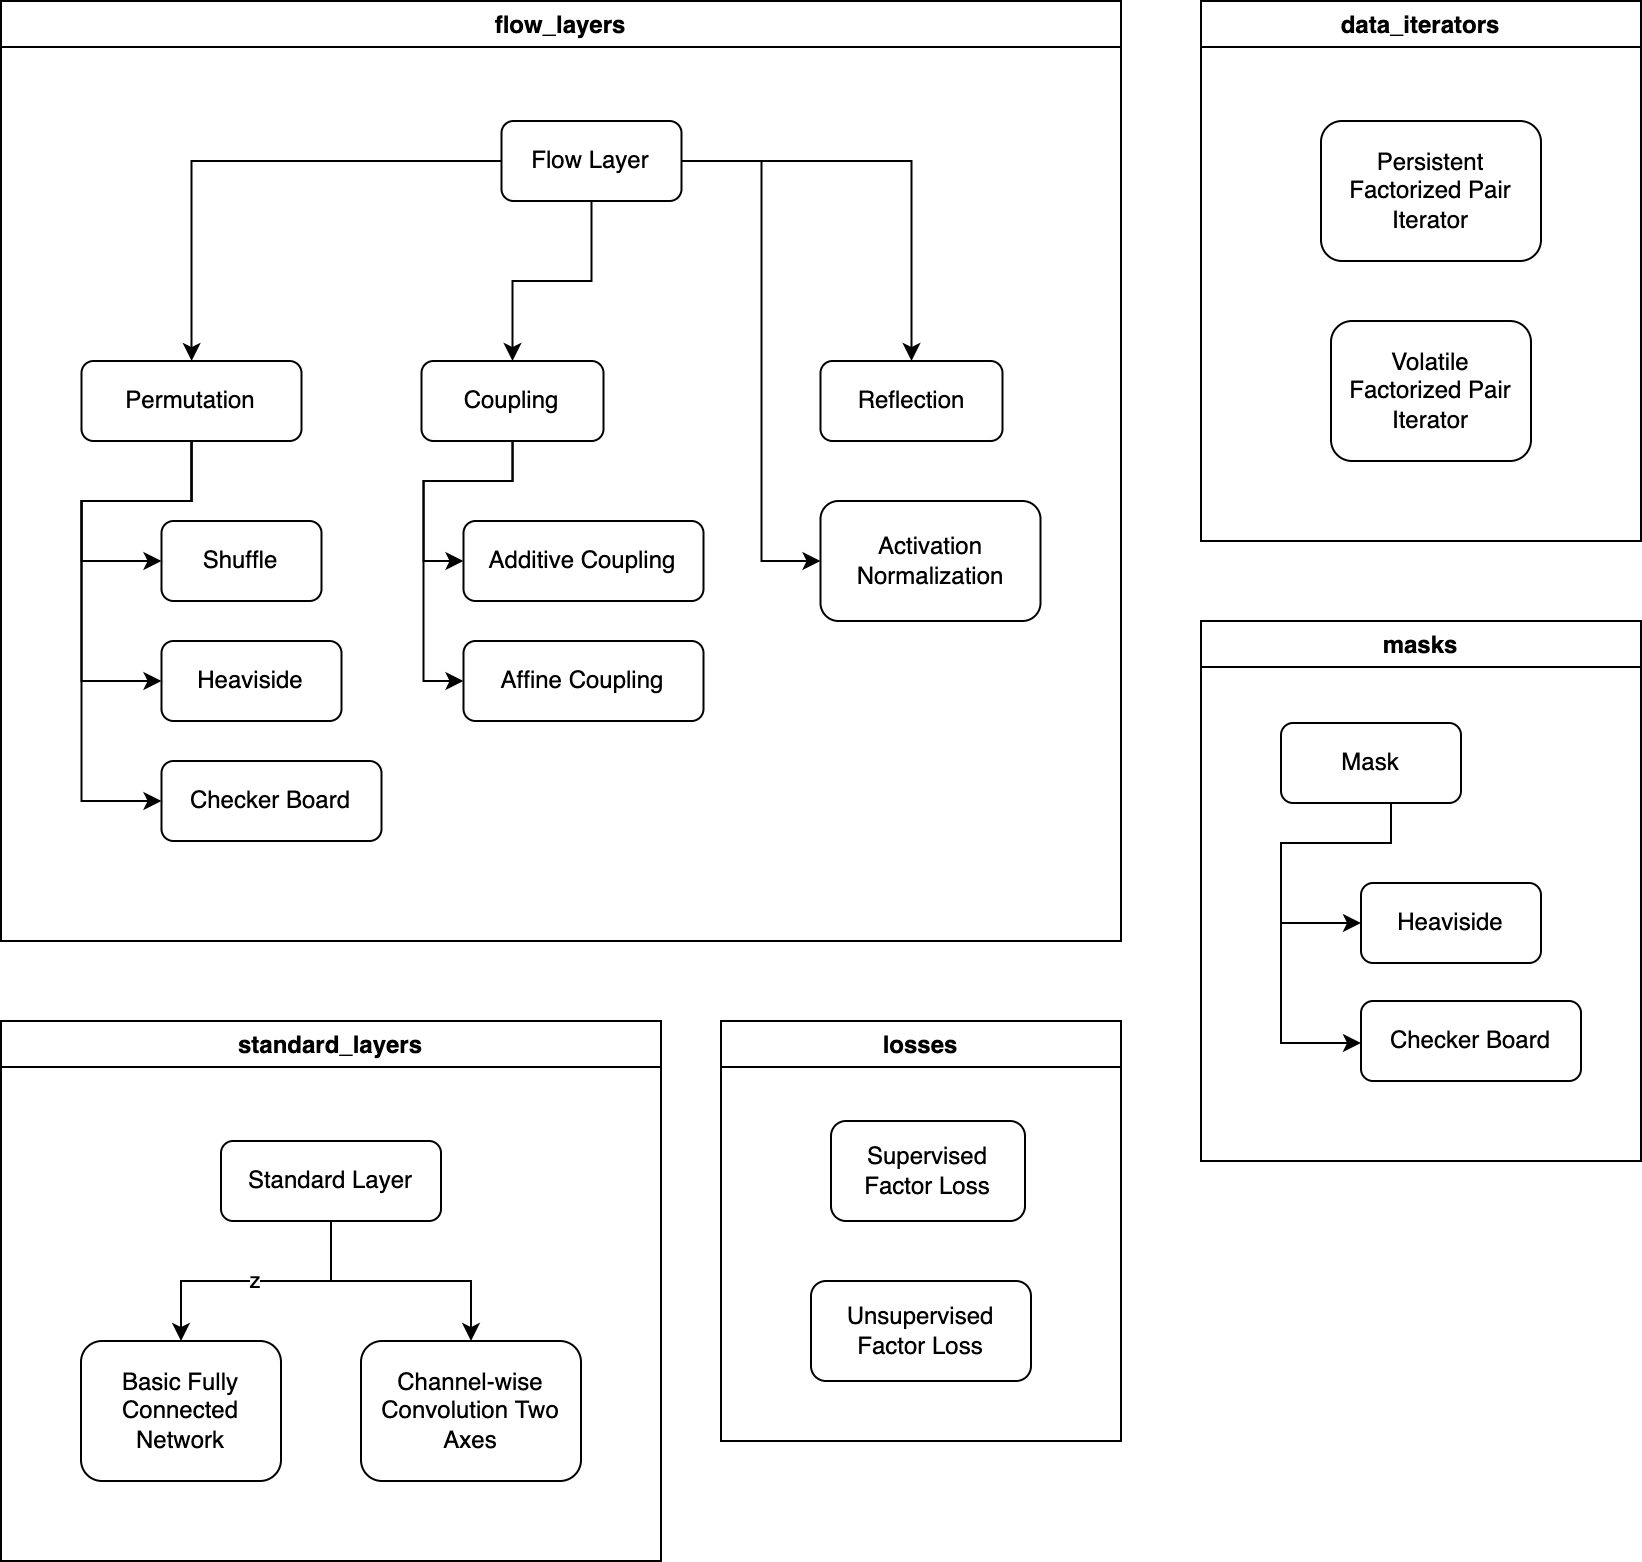

The diagram above was exported from draw.io. Its source (the exported page's mxGraphModel, read from the mxfile embedded in the PNG):
<mxGraphModel dx="1186" dy="697" grid="1" gridSize="10" guides="1" tooltips="1" connect="1" arrows="1" fold="1" page="1" pageScale="1" pageWidth="827" pageHeight="1169" math="0" shadow="0">
  <root>
    <mxCell id="0" />
    <mxCell id="1" parent="0" />
    <mxCell id="2" value="flow_layers" style="swimlane;" vertex="1" parent="1">
      <mxGeometry width="560" height="470" as="geometry" />
    </mxCell>
    <mxCell id="3" value="Flow Layer" style="rounded=1;whiteSpace=wrap;html=1;" vertex="1" parent="2">
      <mxGeometry x="250.25" y="60" width="90" height="40" as="geometry" />
    </mxCell>
    <mxCell id="4" value="Permutation" style="whiteSpace=wrap;html=1;rounded=1;" vertex="1" parent="2">
      <mxGeometry x="40.25" y="180" width="110" height="40" as="geometry" />
    </mxCell>
    <mxCell id="5" value="" style="edgeStyle=orthogonalEdgeStyle;rounded=0;orthogonalLoop=1;jettySize=auto;html=1;" edge="1" parent="2" source="3" target="4">
      <mxGeometry relative="1" as="geometry" />
    </mxCell>
    <mxCell id="6" value="Shuffle" style="whiteSpace=wrap;html=1;rounded=1;" vertex="1" parent="2">
      <mxGeometry x="80.25" y="260" width="80" height="40" as="geometry" />
    </mxCell>
    <mxCell id="7" value="" style="edgeStyle=orthogonalEdgeStyle;rounded=0;orthogonalLoop=1;jettySize=auto;html=1;" edge="1" parent="2" source="4" target="6">
      <mxGeometry relative="1" as="geometry">
        <Array as="points">
          <mxPoint x="95.25" y="250" />
          <mxPoint x="40.25" y="250" />
          <mxPoint x="40.25" y="280" />
        </Array>
      </mxGeometry>
    </mxCell>
    <mxCell id="8" value="Heaviside" style="whiteSpace=wrap;html=1;rounded=1;" vertex="1" parent="2">
      <mxGeometry x="80.25" y="320" width="90" height="40" as="geometry" />
    </mxCell>
    <mxCell id="9" value="" style="edgeStyle=orthogonalEdgeStyle;rounded=0;orthogonalLoop=1;jettySize=auto;html=1;" edge="1" parent="2" source="4" target="8">
      <mxGeometry relative="1" as="geometry">
        <Array as="points">
          <mxPoint x="95.25" y="250" />
          <mxPoint x="40.25" y="250" />
          <mxPoint x="40.25" y="340" />
        </Array>
      </mxGeometry>
    </mxCell>
    <mxCell id="10" value="" style="edgeStyle=orthogonalEdgeStyle;rounded=0;orthogonalLoop=1;jettySize=auto;html=1;" edge="1" parent="2" source="4">
      <mxGeometry relative="1" as="geometry">
        <Array as="points">
          <mxPoint x="95.25" y="250" />
          <mxPoint x="40.25" y="250" />
          <mxPoint x="40.25" y="400" />
        </Array>
        <mxPoint x="80.25" y="400" as="targetPoint" />
      </mxGeometry>
    </mxCell>
    <mxCell id="11" value="Checker Board" style="whiteSpace=wrap;html=1;rounded=1;" vertex="1" parent="2">
      <mxGeometry x="80.25" y="380" width="110" height="40" as="geometry" />
    </mxCell>
    <mxCell id="12" value="Activation Normalization" style="whiteSpace=wrap;html=1;rounded=1;" vertex="1" parent="2">
      <mxGeometry x="409.75" y="250" width="110" height="60" as="geometry" />
    </mxCell>
    <mxCell id="13" style="edgeStyle=orthogonalEdgeStyle;rounded=0;orthogonalLoop=1;jettySize=auto;html=1;entryX=0;entryY=0.5;entryDx=0;entryDy=0;" edge="1" parent="2" source="3" target="12">
      <mxGeometry relative="1" as="geometry">
        <Array as="points">
          <mxPoint x="380.25" y="80" />
          <mxPoint x="380.25" y="280" />
        </Array>
      </mxGeometry>
    </mxCell>
    <mxCell id="14" value="Coupling" style="whiteSpace=wrap;html=1;rounded=1;" vertex="1" parent="2">
      <mxGeometry x="210.25" y="180" width="91" height="40" as="geometry" />
    </mxCell>
    <mxCell id="15" style="edgeStyle=orthogonalEdgeStyle;rounded=0;orthogonalLoop=1;jettySize=auto;html=1;entryX=0.5;entryY=0;entryDx=0;entryDy=0;" edge="1" parent="2" source="3" target="14">
      <mxGeometry relative="1" as="geometry" />
    </mxCell>
    <mxCell id="16" value="Reflection" style="whiteSpace=wrap;html=1;rounded=1;" vertex="1" parent="2">
      <mxGeometry x="409.75" y="180" width="91" height="40" as="geometry" />
    </mxCell>
    <mxCell id="17" style="edgeStyle=orthogonalEdgeStyle;rounded=0;orthogonalLoop=1;jettySize=auto;html=1;entryX=0.5;entryY=0;entryDx=0;entryDy=0;" edge="1" parent="2" source="3" target="16">
      <mxGeometry relative="1" as="geometry" />
    </mxCell>
    <mxCell id="18" value="Additive Coupling" style="whiteSpace=wrap;html=1;rounded=1;" vertex="1" parent="2">
      <mxGeometry x="231.25" y="260" width="120" height="40" as="geometry" />
    </mxCell>
    <mxCell id="19" value="" style="edgeStyle=orthogonalEdgeStyle;rounded=0;orthogonalLoop=1;jettySize=auto;html=1;entryX=0;entryY=0.5;entryDx=0;entryDy=0;" edge="1" parent="2" source="14" target="18">
      <mxGeometry relative="1" as="geometry" />
    </mxCell>
    <mxCell id="20" value="Affine Coupling" style="whiteSpace=wrap;html=1;rounded=1;" vertex="1" parent="2">
      <mxGeometry x="231.25" y="320" width="120" height="40" as="geometry" />
    </mxCell>
    <mxCell id="21" style="edgeStyle=orthogonalEdgeStyle;rounded=0;orthogonalLoop=1;jettySize=auto;html=1;entryX=0;entryY=0.5;entryDx=0;entryDy=0;" edge="1" parent="2" source="14" target="20">
      <mxGeometry relative="1" as="geometry">
        <Array as="points">
          <mxPoint x="256.25" y="240" />
          <mxPoint x="211.25" y="240" />
          <mxPoint x="211.25" y="340" />
        </Array>
      </mxGeometry>
    </mxCell>
    <mxCell id="22" value="losses" style="swimlane;" vertex="1" parent="1">
      <mxGeometry x="360" y="510" width="200" height="210" as="geometry" />
    </mxCell>
    <mxCell id="23" value="Supervised Factor Loss" style="rounded=1;whiteSpace=wrap;html=1;" vertex="1" parent="22">
      <mxGeometry x="55" y="50" width="97" height="50" as="geometry" />
    </mxCell>
    <mxCell id="24" value="Unsupervised Factor Loss" style="rounded=1;whiteSpace=wrap;html=1;" vertex="1" parent="22">
      <mxGeometry x="45" y="130" width="110" height="50" as="geometry" />
    </mxCell>
    <mxCell id="25" value="masks" style="swimlane;" vertex="1" parent="1">
      <mxGeometry x="600" y="310" width="220" height="270" as="geometry" />
    </mxCell>
    <mxCell id="26" value="Mask" style="rounded=1;whiteSpace=wrap;html=1;" vertex="1" parent="25">
      <mxGeometry x="40" y="51" width="90" height="40" as="geometry" />
    </mxCell>
    <mxCell id="27" value="Heaviside" style="whiteSpace=wrap;html=1;rounded=1;" vertex="1" parent="25">
      <mxGeometry x="80" y="131" width="90" height="40" as="geometry" />
    </mxCell>
    <mxCell id="28" value="" style="edgeStyle=orthogonalEdgeStyle;rounded=0;orthogonalLoop=1;jettySize=auto;html=1;entryX=0;entryY=0.5;entryDx=0;entryDy=0;" edge="1" parent="25" source="26" target="27">
      <mxGeometry relative="1" as="geometry">
        <mxPoint x="109.99999999999977" y="121" as="targetPoint" />
        <Array as="points">
          <mxPoint x="95" y="111" />
          <mxPoint x="40" y="111" />
          <mxPoint x="40" y="151" />
        </Array>
      </mxGeometry>
    </mxCell>
    <mxCell id="29" style="edgeStyle=orthogonalEdgeStyle;rounded=0;orthogonalLoop=1;jettySize=auto;html=1;entryX=0;entryY=0.5;entryDx=0;entryDy=0;" edge="1" parent="25" source="26">
      <mxGeometry relative="1" as="geometry">
        <Array as="points">
          <mxPoint x="95" y="111" />
          <mxPoint x="40" y="111" />
          <mxPoint x="40" y="211" />
        </Array>
        <mxPoint x="80" y="211" as="targetPoint" />
      </mxGeometry>
    </mxCell>
    <mxCell id="30" value="Checker Board" style="whiteSpace=wrap;html=1;rounded=1;" vertex="1" parent="25">
      <mxGeometry x="80" y="190" width="110" height="40" as="geometry" />
    </mxCell>
    <mxCell id="31" value="standard_layers" style="swimlane;" vertex="1" parent="1">
      <mxGeometry y="510" width="330" height="270" as="geometry" />
    </mxCell>
    <mxCell id="32" value="Standard Layer" style="rounded=1;whiteSpace=wrap;html=1;" vertex="1" parent="31">
      <mxGeometry x="110" y="60" width="110" height="40" as="geometry" />
    </mxCell>
    <mxCell id="33" value="Basic Fully Connected Network" style="whiteSpace=wrap;html=1;rounded=1;" vertex="1" parent="31">
      <mxGeometry x="40" y="160" width="100" height="70" as="geometry" />
    </mxCell>
    <mxCell id="34" value="z" style="edgeStyle=orthogonalEdgeStyle;rounded=0;orthogonalLoop=1;jettySize=auto;html=1;" edge="1" parent="31" source="32" target="33">
      <mxGeometry relative="1" as="geometry" />
    </mxCell>
    <mxCell id="35" value="Channel-wise Convolution Two Axes" style="whiteSpace=wrap;html=1;rounded=1;" vertex="1" parent="31">
      <mxGeometry x="180" y="160" width="110" height="70" as="geometry" />
    </mxCell>
    <mxCell id="36" style="edgeStyle=orthogonalEdgeStyle;rounded=0;orthogonalLoop=1;jettySize=auto;html=1;entryX=0.5;entryY=0;entryDx=0;entryDy=0;" edge="1" parent="31" source="32" target="35">
      <mxGeometry relative="1" as="geometry" />
    </mxCell>
    <mxCell id="37" value="data_iterators" style="swimlane;" vertex="1" parent="1">
      <mxGeometry x="600" width="220" height="270" as="geometry" />
    </mxCell>
    <mxCell id="38" value="Persistent Factorized Pair Iterator" style="rounded=1;whiteSpace=wrap;html=1;" vertex="1" parent="37">
      <mxGeometry x="60" y="60" width="110" height="70" as="geometry" />
    </mxCell>
    <mxCell id="39" value="Volatile Factorized Pair Iterator" style="whiteSpace=wrap;html=1;rounded=1;" vertex="1" parent="37">
      <mxGeometry x="65" y="160" width="100" height="70" as="geometry" />
    </mxCell>
  </root>
</mxGraphModel>